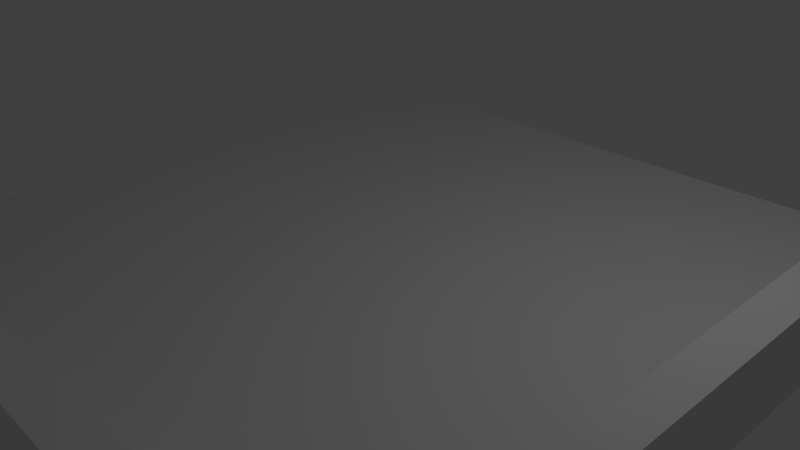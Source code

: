 # Source: corner.blend  (saved by Blender 2.77.0; exported with 4.5.12 LTS)
import bpy
from mathutils import Matrix  # noqa: F401  (used for matrix-valued properties, if any)

bpy.ops.wm.read_factory_settings(use_empty=True)
scene = bpy.context.scene
scene.name = 'Scene'

# ---- collections
col_collection_1 = bpy.data.collections.new('Collection 1'); scene.collection.children.link(col_collection_1)

# ---- world
world_world = bpy.data.worlds.new('World'); scene.world = world_world
world_world.color = (0.05088, 0.05088, 0.05088)
world_world.use_sun_shadow = False
world_world.sun_shadow_jitter_overblur = 0.0
world_world.cycles.sampling_method = 'MANUAL'

# ---- cameras
cam_camera = bpy.data.cameras.new('Camera')
cam_camera.clip_end = 100.0
cam_camera.lens = 35.0
cam_camera.sensor_width = 32.0
cam_camera.sensor_height = 18.0
cam_camera.ortho_scale = 7.314
cam_camera.dof.focus_distance = 0.0
cam_camera.dof.aperture_fstop = 128.0

# ---- lights
light_lamp = bpy.data.lights.new('Lamp', 'POINT')
light_lamp.transmission_factor = 0.0
light_lamp.cutoff_distance = 30.0
light_lamp.energy = 100.0
light_lamp.shadow_buffer_clip_start = 1.001
light_lamp.shadow_soft_size = 0.1
light_lamp.shadow_maximum_resolution = 0.006
light_lamp.use_absolute_resolution = True

# ---- meshes
me_cube_001 = bpy.data.meshes.new('Cube.001')
me_cube_001.from_pydata([(1.0, 1.0, -1.0), (1.0, -1.0, -1.0), (-1.0, -1.0, -1.0), (-0.1121, -0.02341, -1.0), (-0.1056, -0.04592, -1.0), (-0.09503, -0.06667, -1.0), (-0.08081, -0.08485, -1.0), (-0.06349, -0.09978, -1.0), (-0.04374, -0.1109, -1.0), (-0.0223, -0.1177, -1.0), (-3.724e-08, -0.12, -1.0), (0.0223, -0.1177, -1.0), (0.04374, -0.1109, -1.0), (0.06349, -0.09978, -1.0), (0.08081, -0.08485, -1.0), (0.09503, -0.06667, -1.0), (0.1056, -0.04592, -1.0), (0.1121, -0.02341, -1.0), (0.1143, 9.06e-09, -1.0), (0.1121, 0.02341, -1.0), (0.1056, 0.04592, -1.0), (0.09503, 0.06667, -1.0), (0.08081, 0.08485, -1.0), (0.06349, 0.09978, -1.0), (0.04374, 0.1109, -1.0), (0.0223, 0.1177, -1.0), (0.0, 0.12, -1.0), (-0.0223, 0.1177, -1.0), (-0.04374, 0.1109, -1.0), (-0.06349, 0.09978, -1.0), (-0.08081, 0.08485, -1.0), (-0.09503, 0.06667, -1.0), (-0.1056, 0.04592, -1.0), (-0.1121, 0.02341, -1.0), (1.0, 1.0, 1.0), (-1.0, 1.0, 1.0), (1.0, -1.0, 1.0), (1.0, -1.0, 19.0), (-1.0, -1.0, 19.0), (-1.0, -1.0, 1.0), (1.0, 1.0, 19.0), (1.0, -0.9, 19.0), (-1.0, -0.9, 19.0), (-1.0, 1.0, 19.0), (0.9048, 1.0, 19.0), (0.9048, -1.0, 19.0), (-1.0, -0.9, 1.0), (-0.9048, -1.0, 19.0), (-0.9048, 1.0, 19.0), (1.0, -0.9, -1.0), (1.0, -0.9, 1.0), (-0.9048, -1.0, -1.0), (-0.9048, -1.0, 1.0), (-0.9048, 1.0, 1.0), (-0.9048, 1.0, -1.0), (-1.0, 1.0, -1.0), (0.9048, 1.0, 1.0), (0.9048, -1.0, 1.0), (0.9048, -1.0, -1.0), (0.9048, 1.0, -1.0), (0.0223, 0.1177, -39.0), (0.0, 0.12, -39.0), (0.04374, 0.1109, -39.0), (0.06349, 0.09978, -39.0), (0.08081, 0.08485, -39.0), (0.09503, 0.06667, -39.0), (0.1056, 0.04592, -39.0), (0.1121, 0.02341, -39.0), (0.1143, 9.06e-09, -39.0), (0.1121, -0.02341, -39.0), (0.1056, -0.04592, -39.0), (0.09503, -0.06667, -39.0), (0.08081, -0.08485, -39.0), (0.06349, -0.09978, -39.0), (0.04374, -0.1109, -39.0), (0.0223, -0.1177, -39.0), (-3.724e-08, -0.12, -39.0), (-0.0223, -0.1177, -39.0), (-0.04374, -0.1109, -39.0), (-0.06349, -0.09978, -39.0), (-0.08081, -0.08485, -39.0), (-0.09503, -0.06667, -39.0), (-0.1056, -0.04592, -39.0), (-0.1121, -0.02341, -39.0), (-0.1143, 1.159e-07, -39.0), (-0.1121, 0.02341, -39.0), (-0.1056, 0.04592, -39.0), (-0.09503, 0.06667, -39.0), (-0.08081, 0.08485, -39.0), (-0.06349, 0.09978, -39.0), (-0.04374, 0.1109, -39.0), (-0.0223, 0.1177, -39.0), (0.01858, -0.09808, 1.0), (-3.103e-08, -0.1, 1.0), (0.0, 0.1, 1.0), (0.01858, 0.09808, 1.0), (0.03645, 0.09239, 1.0), (0.05291, 0.08315, 1.0), (0.06734, 0.07071, 1.0), (0.07919, 0.05556, 1.0), (0.08799, 0.03827, 1.0), (0.09341, 0.01951, 1.0), (0.09524, 7.55e-09, 1.0), (0.09341, -0.01951, 1.0), (0.08799, -0.03827, 1.0), (0.07919, -0.05556, 1.0), (0.06734, -0.07071, 1.0), (0.05291, -0.08315, 1.0), (0.03645, -0.09239, 1.0), (0.03645, -0.09239, -37.0), (0.01858, -0.09808, -37.0), (-3.103e-08, -0.1, -37.0), (-0.01858, -0.09808, 1.0), (-0.03645, -0.09239, 1.0), (-0.05291, -0.08315, 1.0), (-0.06734, -0.07071, 1.0), (-0.07919, -0.05556, 1.0), (-0.08799, -0.03827, 1.0), (-0.09341, -0.01951, 1.0), (-0.09524, 9.656e-08, 1.0), (-0.09341, 0.01951, 1.0), (-0.08799, 0.03827, 1.0), (-0.07919, 0.05556, 1.0), (-0.06734, 0.07071, 1.0), (-0.05291, 0.08315, 1.0), (-0.03645, 0.09239, 1.0), (-0.01858, 0.09808, 1.0), (0.0, 0.1, -37.0), (0.01858, 0.09808, -37.0), (0.03645, 0.09239, -37.0), (0.05291, 0.08315, -37.0), (0.06734, 0.07071, -37.0), (0.07919, 0.05556, -37.0), (0.08799, 0.03827, -37.0), (0.09341, 0.01951, -37.0), (0.09524, 7.55e-09, -37.0), (0.09341, -0.01951, -37.0), (0.08799, -0.03827, -37.0), (0.07919, -0.05556, -37.0), (0.06734, -0.07071, -37.0), (0.05291, -0.08315, -37.0), (-0.01858, 0.09808, -37.0), (-0.03645, 0.09239, -37.0), (-0.05291, 0.08315, -37.0), (-0.06734, 0.07071, -37.0), (-0.07919, 0.05556, -37.0), (-0.08799, 0.03827, -37.0), (-0.09341, 0.01951, -37.0), (-0.09524, 9.656e-08, -37.0), (-0.09341, -0.01951, -37.0), (-0.08799, -0.03827, -37.0), (-0.07919, -0.05556, -37.0), (-0.06734, -0.07071, -37.0), (-0.05291, -0.08315, -37.0), (-0.03645, -0.09239, -37.0), (-0.01858, -0.09808, -37.0)], [(38, 47), (47, 52)], [(49, 1, 0, 34, 36, 50), (39, 2, 1, 36), (37, 36, 34, 40), (35, 55, 2, 39), (37, 41, 42, 38), (56, 44, 40, 34), (40, 44, 45, 37), (46, 42, 41, 50), (57, 45, 44, 56), (38, 42, 46, 39), (37, 38, 39, 36), (51, 2, 39, 52), (52, 53, 54, 51), (35, 55, 54, 53), (56, 57, 58, 59), (50, 36, 1, 49), (0, 1, 2, 55), (59, 55, 35, 56), (50, 56, 35, 39, 46), (59, 56, 34, 0)])
me_cube_001.use_remesh_preserve_volume = False
me_cube_001.use_remesh_preserve_attributes = False
me_cube_001.use_mirror_vertex_groups = False
me_cube_001.update()

# ---- objects
ob_lamp = bpy.data.objects.new('Lamp', light_lamp)
ob_camera = bpy.data.objects.new('Camera', cam_camera)
ob_cube = bpy.data.objects.new('Cube', me_cube_001)

# ---- transforms, parenting, visibility, modifiers, constraints
ob_lamp.location = (4.076, 1.005, 5.904)
ob_lamp.rotation_euler = (0.6503, 0.05522, 1.866)
ob_lamp.lock_rotations_4d = False
ob_lamp.empty_display_type = 'ARROWS'
ob_lamp.color = (0.0, 0.0, 0.0, 0.0)
ob_lamp.lineart.crease_threshold = 0.0
ob_camera.location = (7.481, -6.508, 5.344)
ob_camera.rotation_euler = (1.109, 0.01082, 0.8149)
ob_camera.lock_rotations_4d = False
ob_camera.empty_display_type = 'ARROWS'
ob_camera.color = (0.0, 0.0, 0.0, 0.0)
ob_camera.display_type = 'WIRE'
ob_camera.lineart.crease_threshold = 0.0
ob_cube.location = (0.0, 0.0, 0.0)
ob_cube.scale = (5.0, 5.0, 0.05)
ob_cube.lineart.crease_threshold = 0.0

# ---- collection membership
col_collection_1.objects.link(ob_lamp)
col_collection_1.objects.link(ob_camera)
col_collection_1.objects.link(ob_cube)

# ---- scene / render settings (as saved in the file)
scene.camera = ob_camera
scene.frame_start = 1; scene.frame_end = 250; scene.frame_set(1)
scene.render.engine = 'BLENDER_EEVEE_NEXT'
scene.render.resolution_percentage = 50
scene.render.dither_intensity = 0.0
scene.cycles.use_denoising = False
scene.cycles.samples = 128
scene.cycles.sampling_pattern = 'TABULATED_SOBOL'
scene.cycles.light_sampling_threshold = 0.0
scene.cycles.use_adaptive_sampling = False
scene.cycles.use_light_tree = False
scene.cycles.blur_glossy = 0.0
scene.cycles.sample_clamp_indirect = 0.0
scene.view_settings.view_transform = 'Standard'
bpy.context.view_layer.update()
